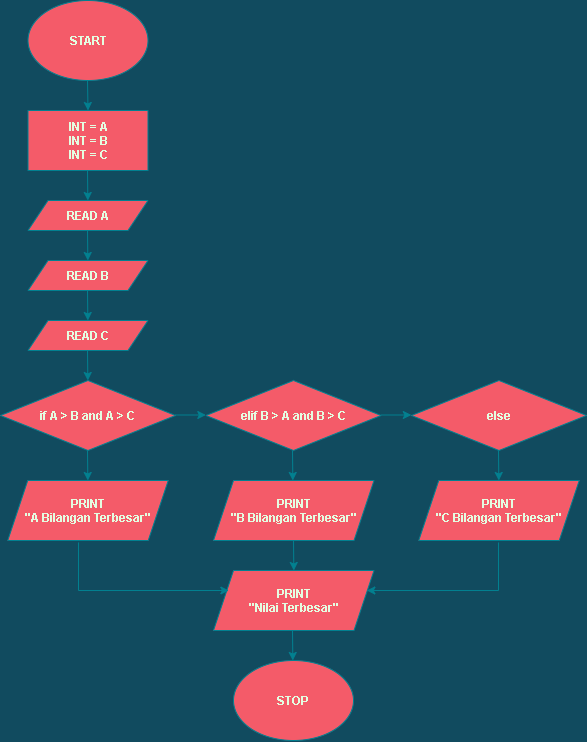

The diagram above was exported from draw.io. Its source (the exported page's mxGraphModel, read from the mxfile embedded in the PNG):
<mxGraphModel dx="1447" dy="750" grid="1" gridSize="10" guides="1" tooltips="1" connect="1" arrows="1" fold="1" page="1" pageScale="1" pageWidth="850" pageHeight="1100" background="#114B5F" math="0" shadow="0">
  <root>
    <mxCell id="0" />
    <mxCell id="1" parent="0" />
    <mxCell id="TpdAaI_baBtckJ0gD_x5-1" value="&lt;b&gt;START&lt;/b&gt;" style="ellipse;whiteSpace=wrap;html=1;fillColor=#F45B69;strokeColor=#028090;fontColor=#E4FDE1;" vertex="1" parent="1">
      <mxGeometry x="159.5" y="130" width="120" height="80" as="geometry" />
    </mxCell>
    <mxCell id="TpdAaI_baBtckJ0gD_x5-2" value="" style="endArrow=classic;html=1;rounded=0;strokeColor=#028090;fontColor=#E4FDE1;labelBackgroundColor=#114B5F;" edge="1" parent="1">
      <mxGeometry width="50" height="50" relative="1" as="geometry">
        <mxPoint x="219" y="210" as="sourcePoint" />
        <mxPoint x="219.5" y="240" as="targetPoint" />
      </mxGeometry>
    </mxCell>
    <mxCell id="TpdAaI_baBtckJ0gD_x5-3" value="&lt;b&gt;INT = A&lt;br&gt;INT = B&lt;br&gt;INT = C&lt;/b&gt;" style="rounded=0;whiteSpace=wrap;html=1;fillColor=#F45B69;strokeColor=#028090;fontColor=#E4FDE1;" vertex="1" parent="1">
      <mxGeometry x="159.5" y="240" width="120" height="60" as="geometry" />
    </mxCell>
    <mxCell id="TpdAaI_baBtckJ0gD_x5-6" value="" style="endArrow=classic;html=1;rounded=0;strokeColor=#028090;fontColor=#E4FDE1;labelBackgroundColor=#114B5F;" edge="1" parent="1" target="TpdAaI_baBtckJ0gD_x5-7">
      <mxGeometry width="50" height="50" relative="1" as="geometry">
        <mxPoint x="219" y="300" as="sourcePoint" />
        <mxPoint x="219.5" y="330" as="targetPoint" />
      </mxGeometry>
    </mxCell>
    <mxCell id="TpdAaI_baBtckJ0gD_x5-7" value="&lt;b&gt;READ A&lt;/b&gt;" style="shape=parallelogram;perimeter=parallelogramPerimeter;whiteSpace=wrap;html=1;fixedSize=1;fillColor=#F45B69;strokeColor=#028090;fontColor=#E4FDE1;" vertex="1" parent="1">
      <mxGeometry x="159.5" y="330" width="120" height="30" as="geometry" />
    </mxCell>
    <mxCell id="TpdAaI_baBtckJ0gD_x5-8" value="" style="endArrow=classic;html=1;rounded=0;strokeColor=#028090;fontColor=#E4FDE1;labelBackgroundColor=#114B5F;" edge="1" parent="1" target="TpdAaI_baBtckJ0gD_x5-9">
      <mxGeometry width="50" height="50" relative="1" as="geometry">
        <mxPoint x="219" y="360" as="sourcePoint" />
        <mxPoint x="219.5" y="390" as="targetPoint" />
      </mxGeometry>
    </mxCell>
    <mxCell id="TpdAaI_baBtckJ0gD_x5-9" value="&lt;b&gt;READ B&lt;/b&gt;" style="shape=parallelogram;perimeter=parallelogramPerimeter;whiteSpace=wrap;html=1;fixedSize=1;fillColor=#F45B69;strokeColor=#028090;fontColor=#E4FDE1;" vertex="1" parent="1">
      <mxGeometry x="159.5" y="390" width="120" height="30" as="geometry" />
    </mxCell>
    <mxCell id="TpdAaI_baBtckJ0gD_x5-10" value="" style="endArrow=classic;html=1;rounded=0;strokeColor=#028090;fontColor=#E4FDE1;labelBackgroundColor=#114B5F;" edge="1" parent="1" target="TpdAaI_baBtckJ0gD_x5-11">
      <mxGeometry width="50" height="50" relative="1" as="geometry">
        <mxPoint x="219" y="420" as="sourcePoint" />
        <mxPoint x="219.5" y="450" as="targetPoint" />
      </mxGeometry>
    </mxCell>
    <mxCell id="TpdAaI_baBtckJ0gD_x5-11" value="&lt;b&gt;READ C&lt;/b&gt;" style="shape=parallelogram;perimeter=parallelogramPerimeter;whiteSpace=wrap;html=1;fixedSize=1;fillColor=#F45B69;strokeColor=#028090;fontColor=#E4FDE1;" vertex="1" parent="1">
      <mxGeometry x="159.5" y="450" width="120" height="30" as="geometry" />
    </mxCell>
    <mxCell id="TpdAaI_baBtckJ0gD_x5-12" value="&lt;b&gt;if A &amp;gt; B and A &amp;gt; C&lt;/b&gt;" style="rhombus;whiteSpace=wrap;html=1;fillColor=#F45B69;strokeColor=#028090;fontColor=#E4FDE1;" vertex="1" parent="1">
      <mxGeometry x="132" y="510" width="175" height="70" as="geometry" />
    </mxCell>
    <mxCell id="TpdAaI_baBtckJ0gD_x5-13" value="" style="endArrow=classic;html=1;rounded=0;strokeColor=#028090;fontColor=#E4FDE1;labelBackgroundColor=#114B5F;" edge="1" parent="1">
      <mxGeometry width="50" height="50" relative="1" as="geometry">
        <mxPoint x="219" y="480" as="sourcePoint" />
        <mxPoint x="219.33333333333326" y="510" as="targetPoint" />
      </mxGeometry>
    </mxCell>
    <mxCell id="TpdAaI_baBtckJ0gD_x5-18" value="&lt;b&gt;elif B &amp;gt; A and B &amp;gt; C&lt;/b&gt;" style="rhombus;whiteSpace=wrap;html=1;fillColor=#F45B69;strokeColor=#028090;fontColor=#E4FDE1;" vertex="1" parent="1">
      <mxGeometry x="337.5" y="510" width="175" height="70" as="geometry" />
    </mxCell>
    <mxCell id="TpdAaI_baBtckJ0gD_x5-19" value="" style="endArrow=classic;html=1;rounded=0;strokeColor=#028090;fontColor=#E4FDE1;labelBackgroundColor=#114B5F;" edge="1" parent="1">
      <mxGeometry width="50" height="50" relative="1" as="geometry">
        <mxPoint x="307" y="544.5" as="sourcePoint" />
        <mxPoint x="337.33333333333326" y="544.5" as="targetPoint" />
      </mxGeometry>
    </mxCell>
    <mxCell id="TpdAaI_baBtckJ0gD_x5-21" value="&lt;b&gt;else&lt;/b&gt;" style="rhombus;whiteSpace=wrap;html=1;fillColor=#F45B69;strokeColor=#028090;fontColor=#E4FDE1;" vertex="1" parent="1">
      <mxGeometry x="543" y="510" width="175" height="70" as="geometry" />
    </mxCell>
    <mxCell id="TpdAaI_baBtckJ0gD_x5-22" value="" style="endArrow=classic;html=1;rounded=0;strokeColor=#028090;fontColor=#E4FDE1;labelBackgroundColor=#114B5F;" edge="1" parent="1">
      <mxGeometry width="50" height="50" relative="1" as="geometry">
        <mxPoint x="512.5" y="544.5" as="sourcePoint" />
        <mxPoint x="542.8333333333333" y="544.5" as="targetPoint" />
      </mxGeometry>
    </mxCell>
    <mxCell id="TpdAaI_baBtckJ0gD_x5-23" value="" style="endArrow=classic;html=1;rounded=0;strokeColor=#028090;fontColor=#E4FDE1;labelBackgroundColor=#114B5F;" edge="1" parent="1">
      <mxGeometry width="50" height="50" relative="1" as="geometry">
        <mxPoint x="630" y="580" as="sourcePoint" />
        <mxPoint x="630.3333333333333" y="610" as="targetPoint" />
      </mxGeometry>
    </mxCell>
    <mxCell id="TpdAaI_baBtckJ0gD_x5-24" value="" style="endArrow=classic;html=1;rounded=0;strokeColor=#028090;fontColor=#E4FDE1;labelBackgroundColor=#114B5F;" edge="1" parent="1">
      <mxGeometry width="50" height="50" relative="1" as="geometry">
        <mxPoint x="219" y="580" as="sourcePoint" />
        <mxPoint x="219.33333333333326" y="610" as="targetPoint" />
      </mxGeometry>
    </mxCell>
    <mxCell id="TpdAaI_baBtckJ0gD_x5-25" value="" style="endArrow=classic;html=1;rounded=0;strokeColor=#028090;fontColor=#E4FDE1;labelBackgroundColor=#114B5F;" edge="1" parent="1">
      <mxGeometry width="50" height="50" relative="1" as="geometry">
        <mxPoint x="424" y="580" as="sourcePoint" />
        <mxPoint x="424.33333333333326" y="610" as="targetPoint" />
      </mxGeometry>
    </mxCell>
    <mxCell id="TpdAaI_baBtckJ0gD_x5-26" value="&lt;b&gt;PRINT&lt;br&gt;&quot;A Bilangan Terbesar&quot;&lt;/b&gt;" style="shape=parallelogram;perimeter=parallelogramPerimeter;whiteSpace=wrap;html=1;fixedSize=1;fillColor=#F45B69;strokeColor=#028090;fontColor=#E4FDE1;" vertex="1" parent="1">
      <mxGeometry x="139.25" y="610" width="160.5" height="60" as="geometry" />
    </mxCell>
    <mxCell id="TpdAaI_baBtckJ0gD_x5-27" value="&lt;b&gt;PRINT&lt;br&gt;&quot;B Bilangan Terbesar&quot;&lt;/b&gt;" style="shape=parallelogram;perimeter=parallelogramPerimeter;whiteSpace=wrap;html=1;fixedSize=1;fillColor=#F45B69;strokeColor=#028090;fontColor=#E4FDE1;" vertex="1" parent="1">
      <mxGeometry x="345" y="610" width="160.5" height="60" as="geometry" />
    </mxCell>
    <mxCell id="TpdAaI_baBtckJ0gD_x5-28" value="&lt;b&gt;PRINT&lt;br&gt;&quot;C Bilangan Terbesar&quot;&lt;/b&gt;" style="shape=parallelogram;perimeter=parallelogramPerimeter;whiteSpace=wrap;html=1;fixedSize=1;fillColor=#F45B69;strokeColor=#028090;fontColor=#E4FDE1;" vertex="1" parent="1">
      <mxGeometry x="550.25" y="610" width="160.5" height="60" as="geometry" />
    </mxCell>
    <mxCell id="TpdAaI_baBtckJ0gD_x5-29" value="" style="endArrow=classic;html=1;rounded=0;strokeColor=#028090;fontColor=#E4FDE1;labelBackgroundColor=#114B5F;" edge="1" parent="1">
      <mxGeometry width="50" height="50" relative="1" as="geometry">
        <mxPoint x="425" y="670" as="sourcePoint" />
        <mxPoint x="425.33333333333326" y="700" as="targetPoint" />
      </mxGeometry>
    </mxCell>
    <mxCell id="TpdAaI_baBtckJ0gD_x5-30" value="&lt;b&gt;PRINT&lt;br&gt;&quot;Nilai Terbesar&quot;&lt;/b&gt;" style="shape=parallelogram;perimeter=parallelogramPerimeter;whiteSpace=wrap;html=1;fixedSize=1;fillColor=#F45B69;strokeColor=#028090;fontColor=#E4FDE1;" vertex="1" parent="1">
      <mxGeometry x="345" y="700" width="160.5" height="60" as="geometry" />
    </mxCell>
    <mxCell id="TpdAaI_baBtckJ0gD_x5-31" value="&lt;b&gt;STOP&lt;/b&gt;" style="ellipse;whiteSpace=wrap;html=1;fillColor=#F45B69;strokeColor=#028090;fontColor=#E4FDE1;" vertex="1" parent="1">
      <mxGeometry x="365" y="790" width="120" height="80" as="geometry" />
    </mxCell>
    <mxCell id="TpdAaI_baBtckJ0gD_x5-32" value="" style="endArrow=classic;html=1;rounded=0;strokeColor=#028090;fontColor=#E4FDE1;labelBackgroundColor=#114B5F;" edge="1" parent="1">
      <mxGeometry width="50" height="50" relative="1" as="geometry">
        <mxPoint x="424" y="760" as="sourcePoint" />
        <mxPoint x="424.33333333333326" y="790" as="targetPoint" />
      </mxGeometry>
    </mxCell>
    <mxCell id="TpdAaI_baBtckJ0gD_x5-34" value="" style="endArrow=classic;html=1;rounded=0;strokeColor=#028090;fontColor=#E4FDE1;labelBackgroundColor=#114B5F;" edge="1" parent="1">
      <mxGeometry width="50" height="50" relative="1" as="geometry">
        <mxPoint x="330" y="720" as="sourcePoint" />
        <mxPoint x="360.33333333333326" y="720" as="targetPoint" />
      </mxGeometry>
    </mxCell>
    <mxCell id="TpdAaI_baBtckJ0gD_x5-35" value="" style="endArrow=classic;html=1;rounded=0;strokeColor=#028090;fontColor=#E4FDE1;labelBackgroundColor=#114B5F;" edge="1" parent="1">
      <mxGeometry width="50" height="50" relative="1" as="geometry">
        <mxPoint x="528" y="720" as="sourcePoint" />
        <mxPoint x="498.33333333333326" y="720" as="targetPoint" />
      </mxGeometry>
    </mxCell>
    <mxCell id="TpdAaI_baBtckJ0gD_x5-36" value="" style="endArrow=none;html=1;rounded=0;entryX=0.441;entryY=1.033;entryDx=0;entryDy=0;entryPerimeter=0;strokeColor=#028090;fontColor=#E4FDE1;labelBackgroundColor=#114B5F;" edge="1" parent="1" target="TpdAaI_baBtckJ0gD_x5-26">
      <mxGeometry width="50" height="50" relative="1" as="geometry">
        <mxPoint x="340" y="720" as="sourcePoint" />
        <mxPoint x="480" y="670" as="targetPoint" />
        <Array as="points">
          <mxPoint x="210" y="720" />
        </Array>
      </mxGeometry>
    </mxCell>
    <mxCell id="TpdAaI_baBtckJ0gD_x5-39" value="" style="endArrow=none;html=1;rounded=0;entryX=0.441;entryY=1.033;entryDx=0;entryDy=0;entryPerimeter=0;strokeColor=#028090;fontColor=#E4FDE1;labelBackgroundColor=#114B5F;" edge="1" parent="1">
      <mxGeometry width="50" height="50" relative="1" as="geometry">
        <mxPoint x="520" y="720" as="sourcePoint" />
        <mxPoint x="630.0305000000001" y="672" as="targetPoint" />
        <Array as="points">
          <mxPoint x="630" y="720" />
        </Array>
      </mxGeometry>
    </mxCell>
  </root>
</mxGraphModel>